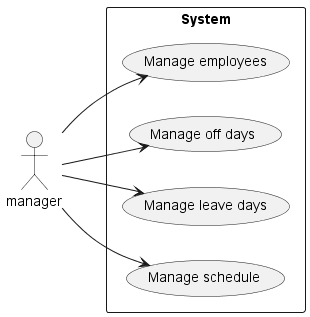

The diagram above was rendered by PlantUML. Its source (embedded in the PNG):
@startuml use case model
left to right direction

actor manager

rectangle System {
    usecase "Manage employees" as uc_manage_empl
    usecase "Manage off days" as uc_manage_offs
    usecase "Manage leave days" as uc_manage_leaves
    usecase "Manage schedule" as uc_manage_sched
}

manager --> uc_manage_empl
manager --> uc_manage_offs
manager --> uc_manage_leaves
manager --> uc_manage_sched

@enduml